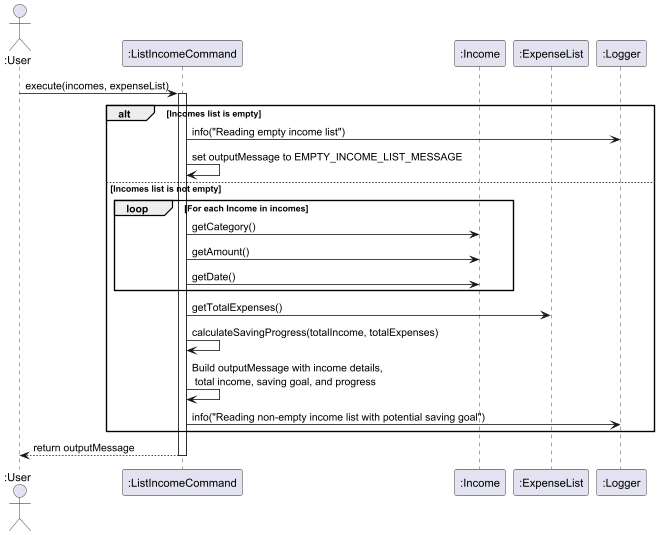

The diagram above was rendered by PlantUML. Its source (embedded in the PNG):
@startuml
hide circle
skinparam participantIconSize 0

actor ":User" as User
participant ":ListIncomeCommand" as LIC
participant ":Income" as Income
participant ":ExpenseList" as ExpenseList
participant ":Logger" as Logger

User -> LIC: execute(incomes, expenseList)
activate LIC
alt Incomes list is empty
    LIC -> Logger: info("Reading empty income list")
    LIC -> LIC: set outputMessage to EMPTY_INCOME_LIST_MESSAGE
else Incomes list is not empty
    loop For each Income in incomes
        LIC -> Income: getCategory()
        LIC -> Income: getAmount()
        LIC -> Income: getDate()
    end
    LIC -> ExpenseList: getTotalExpenses()
    LIC -> LIC: calculateSavingProgress(totalIncome, totalExpenses)
    LIC -> LIC: Build outputMessage with income details,\n total income, saving goal, and progress
    LIC -> Logger: info("Reading non-empty income list with potential saving goal")
end
LIC --> User: return outputMessage
deactivate LIC

@enduml